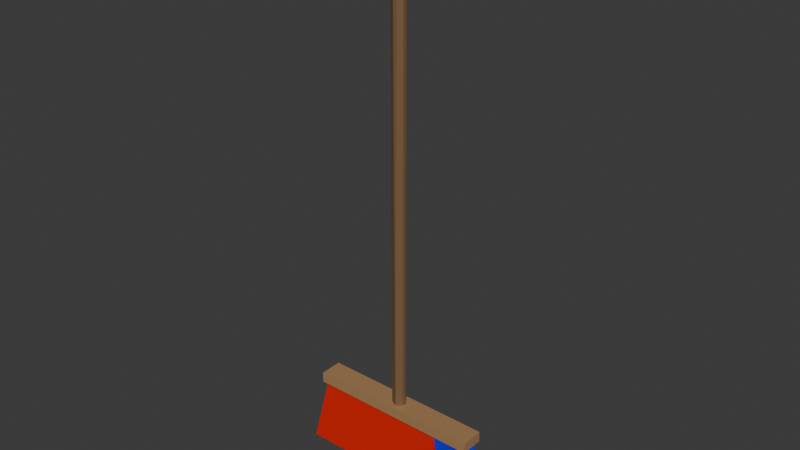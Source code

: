 # Source: Escoba.blend  (saved by Blender 5.1.30; exported with 4.5.12 LTS)
import bpy
from mathutils import Matrix  # noqa: F401  (used for matrix-valued properties, if any)

bpy.ops.wm.read_factory_settings(use_empty=True)
scene = bpy.context.scene
scene.name = 'Scene'

# ---- collections
col_collection = bpy.data.collections.new('Collection'); scene.collection.children.link(col_collection)

# ---- materials (node trees are filled in below, after node groups)
mat_material_005 = bpy.data.materials.new('Material.005')
mat_material_001 = bpy.data.materials.new('Material.001')
mat_material_002 = bpy.data.materials.new('Material.002')
mat_material_003 = bpy.data.materials.new('Material.003')
mat_material_004 = bpy.data.materials.new('Material.004')

# ---- material node trees
mat_material_005.use_nodes = True; mat_material_005.node_tree.nodes.clear()
_N = mat_material_005.node_tree.nodes; _L = mat_material_005.node_tree.links
n0 = _N.new('ShaderNodeBsdfPrincipled'); n0.name = 'BSDF Principista'; n0.location = (-200, 100)
n0.inputs[0].default_value = (0.2025, 0.1159, 0.05477, 1.0)
n1 = _N.new('ShaderNodeOutputMaterial'); n1.name = 'Material'; n1.location = (200, 100)
_L.new(n0.outputs[0], n1.inputs[0])
n1.is_active_output = True
mat_material_001.use_nodes = True; mat_material_001.node_tree.nodes.clear()
_N = mat_material_001.node_tree.nodes; _L = mat_material_001.node_tree.links
n0 = _N.new('ShaderNodeBsdfPrincipled'); n0.name = 'BSDF Principista'; n0.location = (-200, 100)
n0.inputs[0].default_value = (0.3968, 0.2232, 0.1022, 1.0)
n1 = _N.new('ShaderNodeOutputMaterial'); n1.name = 'Material'; n1.location = (200, 100)
_L.new(n0.outputs[0], n1.inputs[0])
n1.is_active_output = True
mat_material_002.use_nodes = True; mat_material_002.node_tree.nodes.clear()
_N = mat_material_002.node_tree.nodes; _L = mat_material_002.node_tree.links
n0 = _N.new('ShaderNodeBsdfPrincipled'); n0.name = 'BSDF Principista'; n0.location = (-200, 100)
n0.inputs[0].default_value = (0.8, 0.01007, 0.0, 1.0)
n1 = _N.new('ShaderNodeOutputMaterial'); n1.name = 'Material'; n1.location = (200, 100)
_L.new(n0.outputs[0], n1.inputs[0])
n1.is_active_output = True
mat_material_003.use_nodes = True; mat_material_003.node_tree.nodes.clear()
_N = mat_material_003.node_tree.nodes; _L = mat_material_003.node_tree.links
n0 = _N.new('ShaderNodeBsdfPrincipled'); n0.name = 'BSDF Principista'; n0.location = (-200, 100)
n0.inputs[0].default_value = (0.0, 0.007446, 0.8, 1.0)
n1 = _N.new('ShaderNodeOutputMaterial'); n1.name = 'Material'; n1.location = (200, 100)
_L.new(n0.outputs[0], n1.inputs[0])
n1.is_active_output = True
mat_material_004.use_nodes = True; mat_material_004.node_tree.nodes.clear()
_N = mat_material_004.node_tree.nodes; _L = mat_material_004.node_tree.links
n0 = _N.new('ShaderNodeBsdfPrincipled'); n0.name = 'BSDF Principista'; n0.location = (-200, 100)
n0.inputs[0].default_value = (0.1969, 0.1128, 0.05338, 1.0)
n1 = _N.new('ShaderNodeOutputMaterial'); n1.name = 'Material'; n1.location = (200, 100)
_L.new(n0.outputs[0], n1.inputs[0])
n1.is_active_output = True

# ---- world
world_world = bpy.data.worlds.new('World'); scene.world = world_world
world_world.use_nodes = True; world_world.node_tree.nodes.clear()
_N = world_world.node_tree.nodes; _L = world_world.node_tree.links
n0 = _N.new('ShaderNodeOutputWorld'); n0.name = 'World Output'; n0.location = (200, 100)
n1 = _N.new('ShaderNodeBackground'); n1.name = 'Background'; n1.location = (-200, 100)
n1.inputs[0].default_value = (0.05088, 0.05088, 0.05088, 1.0)
_L.new(n1.outputs[0], n0.inputs[0])
n0.is_active_output = True
world_world.color = (0.05088, 0.05088, 0.05088)
world_world.sun_shadow_jitter_overblur = 0.0

# ---- meshes
me_cilindro = bpy.data.meshes.new('Cilindro')
me_cilindro.from_pydata([(-2.838e-09, 0.2072, -4.204), (-2.838e-09, 0.2072, 4.204), (0.04043, 0.2032, -4.204), (0.04043, 0.2032, 4.204), (0.0793, 0.1914, -4.204), (0.0793, 0.1914, 4.204), (0.1151, 0.1723, -4.204), (0.1151, 0.1723, 4.204), (0.1914, 0.0793, -4.204), (0.1914, 0.0793, 4.204), (0.2032, 0.04043, -4.204), (0.2032, 0.04043, 4.204), (0.2072, 2.352e-09, -4.204), (0.2072, 2.352e-09, 4.204), (0.2032, -0.04043, -4.204), (0.2032, -0.04043, 4.204), (0.1914, -0.0793, -4.204), (0.1914, -0.0793, 4.204), (0.1723, -0.1151, -4.204), (0.1723, -0.1151, 4.204), (0.1465, -0.1465, -4.204), (0.1465, -0.1465, 4.204), (0.1151, -0.1723, -4.204), (0.1151, -0.1723, 4.204), (0.0793, -0.1914, -4.204), (0.0793, -0.1914, 4.204), (0.04043, -0.2032, -4.204), (0.04043, -0.2032, 4.204), (-2.838e-09, -0.2072, -4.204), (-2.838e-09, -0.2072, 4.204), (-0.04043, -0.2032, -4.204), (-0.04043, -0.2032, 4.204), (-0.0793, -0.1914, -4.204), (-0.0793, -0.1914, 4.204), (-0.1151, -0.1723, -4.204), (-0.1151, -0.1723, 4.204), (-0.1465, -0.1465, -4.204), (-0.1465, -0.1465, 4.204), (-0.1723, -0.1151, -4.204), (-0.1723, -0.1151, 4.204), (-0.1914, -0.0793, -4.204), (-0.1914, -0.0793, 4.204), (-0.2032, -0.04043, -4.204), (-0.2032, -0.04043, 4.204), (-0.2072, 2.352e-09, -4.204), (-0.2072, 2.352e-09, 4.204), (-0.2032, 0.04043, -4.204), (-0.2032, 0.04043, 4.204), (-0.1914, 0.0793, -4.204), (-0.1914, 0.0793, 4.204), (-0.1723, 0.1151, -4.204), (-0.1723, 0.1151, 4.204), (-0.1465, 0.1465, -4.204), (-0.1465, 0.1465, 4.204), (-0.1151, 0.1723, -4.204), (-0.1151, 0.1723, 4.204), (-0.0793, 0.1914, -4.204), (-0.0793, 0.1914, 4.204), (-0.04043, 0.2032, -4.204), (-0.04043, 0.2032, 4.204), (-3.354, -0.1522, -5.714), (-2.668, -0.1522, -4.238), (-3.354, 0.1522, -5.714), (-2.668, 0.1522, -4.238), (3.394, -0.1522, -5.714), (2.568, -0.1522, -4.238), (3.394, 0.1522, -5.714), (2.568, 0.1522, -4.238), (1.367, -0.1522, -4.238), (1.376, 0.1522, -4.238), (1.569, -0.1522, -5.714), (1.607, 0.1522, -5.714), (1.741, 0.1522, -5.714), (1.74, -0.1522, -5.714), (2.689, -0.2847, -4.319), (2.604, -0.3699, -4.319), (2.604, -0.3699, -4.131), (2.689, -0.2847, -4.131), (2.604, 0.3699, -4.319), (2.689, 0.2847, -4.319), (2.689, 0.2847, -4.131), (2.604, 0.3699, -4.131), (-2.706, -0.3699, -4.319), (-2.791, -0.2847, -4.319), (-2.791, -0.2847, -4.131), (-2.706, -0.3699, -4.131), (-2.791, 0.2847, -4.319), (-2.706, 0.3699, -4.319), (-2.706, 0.3699, -4.131), (-2.791, 0.2847, -4.131)], [], [(0, 1, 3, 2), (2, 3, 5, 4), (4, 5, 7, 6), (8, 9, 11, 10), (10, 11, 13, 12), (12, 13, 15, 14), (14, 15, 17, 16), (16, 17, 19, 18), (18, 19, 21, 20), (20, 21, 23, 22), (22, 23, 25, 24), (24, 25, 27, 26), (26, 27, 29, 28), (28, 29, 31, 30), (30, 31, 33, 32), (32, 33, 35, 34), (34, 35, 37, 36), (36, 37, 39, 38), (38, 39, 41, 40), (40, 41, 43, 42), (42, 43, 45, 44), (44, 45, 47, 46), (46, 47, 49, 48), (48, 49, 51, 50), (50, 51, 53, 52), (52, 53, 55, 54), (54, 55, 57, 56), (56, 57, 59, 58), (58, 59, 1, 0), (60, 61, 63, 62), (62, 63, 69, 71), (66, 67, 65, 64), (64, 65, 68, 73), (62, 71, 70, 60), (67, 69, 68, 65), (68, 69, 63, 61), (70, 68, 61, 60), (69, 72, 73, 68), (69, 68, 70, 71), (72, 69, 67, 66), (73, 72, 66, 64), (80, 79, 78, 81), (76, 75, 74, 77), (79, 80, 77, 74), (82, 85, 84, 83), (88, 87, 86, 89), (75, 76, 85, 82), (83, 84, 89, 86), (86, 87, 78, 79, 74, 75, 82, 83), (80, 81, 88, 89, 84, 85, 76, 77), (87, 88, 81, 78)])
me_cilindro.polygons.foreach_set('material_index', [0, 0, 0, 0, 0, 0, 0, 0, 0, 0, 0, 0, 0, 0, 0, 0, 0, 0, 0, 0, 0, 0, 0, 0, 0, 0, 0, 0, 0, 2, 2, 3, 3, 2, 1, 1, 2, 3, 2, 3, 3, 1, 1, 1, 1, 1, 1, 1, 1, 1, 1])
_uv = me_cilindro.uv_layers.new(name='MapaUV')
_uv.uv.foreach_set('vector', [1.0, 0.5, 1.0, 1.0, 0.9688, 1.0, 0.9688, 0.5, 0.9688, 0.5, 0.9688, 1.0, 0.9375, 1.0, 0.9375, 0.5, 0.9375, 0.5, 0.9375, 1.0, 0.9062, 1.0, 0.9062, 0.5, 0.8125, 0.5, 0.8125, 1.0, 0.7812, 1.0, 0.7812, 0.5, 0.7812, 0.5, 0.7812, 1.0, 0.75, 1.0, 0.75, 0.5, 0.75, 0.5, 0.75, 1.0, 0.7188, 1.0, 0.7188, 0.5, 0.7188, 0.5, 0.7188, 1.0, 0.6875, 1.0, 0.6875, 0.5, 0.6875, 0.5, 0.6875, 1.0, 0.6562, 1.0, 0.6562, 0.5, 0.6562, 0.5, 0.6562, 1.0, 0.625, 1.0, 0.625, 0.5, 0.625, 0.5, 0.625, 1.0, 0.5938, 1.0, 0.5938, 0.5, 0.5938, 0.5, 0.5938, 1.0, 0.5625, 1.0, 0.5625, 0.5, 0.5625, 0.5, 0.5625, 1.0, 0.5312, 1.0, 0.5312, 0.5, 0.5312, 0.5, 0.5312, 1.0, 0.5, 1.0, 0.5, 0.5, 0.5, 0.5, 0.5, 1.0, 0.4688, 1.0, 0.4688, 0.5, 0.4688, 0.5, 0.4688, 1.0, 0.4375, 1.0, 0.4375, 0.5, 0.4375, 0.5, 0.4375, 1.0, 0.4062, 1.0, 0.4062, 0.5, 0.4062, 0.5, 0.4062, 1.0, 0.375, 1.0, 0.375, 0.5, 0.375, 0.5, 0.375, 1.0, 0.3438, 1.0, 0.3438, 0.5, 0.3438, 0.5, 0.3438, 1.0, 0.3125, 1.0, 0.3125, 0.5, 0.3125, 0.5, 0.3125, 1.0, 0.2812, 1.0, 0.2812, 0.5, 0.2812, 0.5, 0.2812, 1.0, 0.25, 1.0, 0.25, 0.5, 0.25, 0.5, 0.25, 1.0, 0.2188, 1.0, 0.2188, 0.5, 0.2188, 0.5, 0.2188, 1.0, 0.1875, 1.0, 0.1875, 0.5, 0.1875, 0.5, 0.1875, 1.0, 0.1562, 1.0, 0.1562, 0.5, 0.1562, 0.5, 0.1562, 1.0, 0.125, 1.0, 0.125, 0.5, 0.125, 0.5, 0.125, 1.0, 0.09375, 1.0, 0.09375, 0.5, 0.09375, 0.5, 0.09375, 1.0, 0.0625, 1.0, 0.0625, 0.5, 0.0625, 0.5, 0.0625, 1.0, 0.03125, 1.0, 0.03125, 0.5, 0.03125, 0.5, 0.03125, 1.0, 0.0, 1.0, 0.0, 0.5, 0.375, 0.0, 0.625, 0.0, 0.625, 0.25, 0.375, 0.25, 0.375, 0.25, 0.625, 0.25, 0.625, 0.4431, 0.375, 0.43, 0.375, 0.5, 0.625, 0.5, 0.625, 0.75, 0.375, 0.75, 0.375, 0.75, 0.625, 0.75, 0.625, 0.8074, 0.375, 0.8049, 0.125, 0.5, 0.305, 0.5, 0.3037, 0.75, 0.125, 0.75, 0.625, 0.5, 0.6819, 0.5, 0.6824, 0.75, 0.625, 0.75, 0.6824, 0.75, 0.6819, 0.5, 0.875, 0.5, 0.875, 0.75, 0.375, 0.8213, 0.625, 0.8074, 0.625, 1.0, 0.375, 1.0, 0.0, 0.0, 0.0, 0.0, 0.0, 0.0, 0.0, 0.0, 0.0, 0.0, 0.0, 0.0, 0.0, 0.0, 0.0, 0.0, 0.375, 0.4451, 0.625, 0.4431, 0.625, 0.5, 0.375, 0.5, 0.3201, 0.75, 0.3201, 0.5, 0.375, 0.5, 0.375, 0.75, 0.625, 0.5288, 0.375, 0.5288, 0.3731, 0.5, 0.6269, 0.5, 0.6263, 0.7526, 0.3737, 0.7526, 0.375, 0.7212, 0.625, 0.7212, 0.375, 0.5288, 0.625, 0.5288, 0.625, 0.7212, 0.375, 0.7212, 0.375, 0.9961, 0.625, 0.9961, 0.625, 1.0, 0.375, 1.0, 0.625, 0.5, 0.375, 0.5, 0.375, 0.4712, 0.625, 0.4712, 0.3737, 0.7526, 0.6263, 0.7526, 0.625, 0.9961, 0.375, 0.9961, 0.375, 0.2788, 0.625, 0.2788, 0.625, 0.4712, 0.375, 0.4712, 0.125, 0.5288, 0.1289, 0.5, 0.3731, 0.5, 0.375, 0.5288, 0.375, 0.7212, 0.3737, 0.7526, 0.1289, 0.75, 0.125, 0.7212, 0.625, 0.5288, 0.6269, 0.5, 0.8711, 0.5, 0.875, 0.5288, 0.875, 0.7212, 0.8711, 0.75, 0.6263, 0.7526, 0.625, 0.7212, 0.375, 0.00389, 0.625, 0.00389, 0.625, 0.2461, 0.375, 0.2461])
me_cilindro.materials.append(mat_material_005)
me_cilindro.materials.append(mat_material_001)
me_cilindro.materials.append(mat_material_002)
me_cilindro.materials.append(mat_material_003)
me_cilindro.materials.append(mat_material_004)
me_cilindro.update()

# ---- objects
ob_cilindro = bpy.data.objects.new('Cilindro', me_cilindro)

# ---- transforms, parenting, visibility, modifiers, constraints
ob_cilindro.location = (0.2629, 0.0, 5.009)
ob_cilindro.scale = (0.5862, 0.5862, 1.014)
_m = ob_cilindro.modifiers.new('Diezmar', 'DECIMATE')
_m.ratio = 0.5006
_m.angle_limit = 0.07679
_m.use_symmetry = True
_m.symmetry_axis = 'Y'
_m.vertex_group_factor = 0.0
_m.use_dissolve_boundaries = True
_m.delimit = {'NORMAL'}

# ---- collection membership
col_collection.objects.link(ob_cilindro)

# ---- scene / render settings (as saved in the file)
scene.frame_start = 1; scene.frame_end = 250; scene.frame_set(37)
scene.render.engine = 'BLENDER_EEVEE_NEXT'
scene.render.bake_bias = 0.0
scene.render.bake_samples = 0
scene.cycles.sampling_pattern = 'TABULATED_SOBOL'
scene.eevee.use_volume_custom_range = False
bpy.context.view_layer.update()

# ---- added for rendering (the .blend has no active camera and no usable light): camera, sun
cam_auto = bpy.data.cameras.new('AutoCamera')
cam_auto.lens = 50.0
cam_auto.sensor_width = 36.0
cam_auto.clip_end = 1000.0
ob_auto_camera = bpy.data.objects.new('AutoCamera', cam_auto)
scene.collection.objects.link(ob_auto_camera)
ob_auto_camera.location = (10.2788, -12.0052, 12.2468)
ob_auto_camera.rotation_euler = (1.09748, -7.21219e-08, 0.694738)
scene.camera = ob_auto_camera
light_auto_sun = bpy.data.lights.new('AutoSun', 'SUN')
light_auto_sun.energy = 3.0
light_auto_sun.angle = 0.0523599
ob_auto_sun = bpy.data.objects.new('AutoSun', light_auto_sun)
scene.collection.objects.link(ob_auto_sun)
ob_auto_sun.rotation_euler = (0.872665, 0.174533, 0.523599)
bpy.context.view_layer.update()
